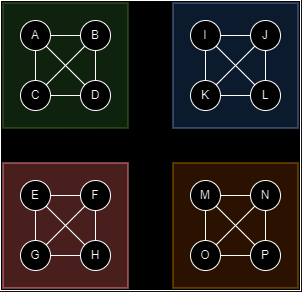

The diagram above was exported from draw.io. Its source (the exported page's mxGraphModel, read from the mxfile embedded in the PNG):
<mxGraphModel dx="1522" dy="392" grid="1" gridSize="10" guides="1" tooltips="1" connect="1" arrows="1" fold="1" page="1" pageScale="1" pageWidth="827" pageHeight="1169" math="0" shadow="0">
  <root>
    <mxCell id="0" />
    <mxCell id="1" parent="0" />
    <mxCell id="ckaWLam9mdkJMPKsotbX-7" value="&lt;span style=&quot;color: rgba(0, 0, 0, 0); font-family: monospace; font-size: 0px; text-align: start; text-wrap: nowrap;&quot;&gt;%3CmxGraphModel%3E%3Croot%3E%3CmxCell%20id%3D%220%22%2F%3E%3CmxCell%20id%3D%221%22%20parent%3D%220%22%2F%3E%3CmxCell%20id%3D%222%22%20value%3D%22Amigos%22%20style%3D%22text%3Bhtml%3D1%3Balign%3Dcenter%3BverticalAlign%3Dmiddle%3BwhiteSpace%3Dwrap%3Brounded%3D0%3B%22%20vertex%3D%221%22%20parent%3D%221%22%3E%3CmxGeometry%20x%3D%22394%22%20y%3D%22140%22%20width%3D%2260%22%20height%3D%2230%22%20as%3D%22geometry%22%2F%3E%3C%2FmxCell%3E%3C%2Froot%3E%3C%2FmxGraphModel%3E&lt;/span&gt;" style="rounded=0;whiteSpace=wrap;html=1;fillColor=default;gradientColor=none;" vertex="1" parent="1">
      <mxGeometry x="-610" y="50" width="300" height="290" as="geometry" />
    </mxCell>
    <mxCell id="ckaWLam9mdkJMPKsotbX-75" value="" style="group" vertex="1" connectable="0" parent="1">
      <mxGeometry x="-590" y="70" width="107.5" height="107.5" as="geometry" />
    </mxCell>
    <mxCell id="ckaWLam9mdkJMPKsotbX-92" value="" style="whiteSpace=wrap;html=1;aspect=fixed;fillColor=#d5e8d4;strokeColor=#82b366;" vertex="1" parent="ckaWLam9mdkJMPKsotbX-75">
      <mxGeometry x="-17.5" y="-17.5" width="125" height="125" as="geometry" />
    </mxCell>
    <mxCell id="ckaWLam9mdkJMPKsotbX-56" value="A" style="ellipse;whiteSpace=wrap;html=1;aspect=fixed;" vertex="1" parent="ckaWLam9mdkJMPKsotbX-75">
      <mxGeometry width="30" height="30" as="geometry" />
    </mxCell>
    <mxCell id="ckaWLam9mdkJMPKsotbX-57" value="C" style="ellipse;whiteSpace=wrap;html=1;aspect=fixed;" vertex="1" parent="ckaWLam9mdkJMPKsotbX-75">
      <mxGeometry y="60" width="30" height="30" as="geometry" />
    </mxCell>
    <mxCell id="ckaWLam9mdkJMPKsotbX-58" value="D" style="ellipse;whiteSpace=wrap;html=1;aspect=fixed;" vertex="1" parent="ckaWLam9mdkJMPKsotbX-75">
      <mxGeometry x="60" y="60" width="30" height="30" as="geometry" />
    </mxCell>
    <mxCell id="ckaWLam9mdkJMPKsotbX-59" value="B" style="ellipse;whiteSpace=wrap;html=1;aspect=fixed;" vertex="1" parent="ckaWLam9mdkJMPKsotbX-75">
      <mxGeometry x="60" width="30" height="30" as="geometry" />
    </mxCell>
    <mxCell id="ckaWLam9mdkJMPKsotbX-118" value="" style="endArrow=none;html=1;rounded=0;entryX=0;entryY=0.5;entryDx=0;entryDy=0;exitX=1;exitY=0.5;exitDx=0;exitDy=0;" edge="1" parent="ckaWLam9mdkJMPKsotbX-75" source="ckaWLam9mdkJMPKsotbX-57" target="ckaWLam9mdkJMPKsotbX-58">
      <mxGeometry width="50" height="50" relative="1" as="geometry">
        <mxPoint x="70" y="180" as="sourcePoint" />
        <mxPoint x="120" y="130" as="targetPoint" />
      </mxGeometry>
    </mxCell>
    <mxCell id="ckaWLam9mdkJMPKsotbX-119" value="" style="endArrow=none;html=1;rounded=0;entryX=0.5;entryY=1;entryDx=0;entryDy=0;exitX=0.5;exitY=0;exitDx=0;exitDy=0;" edge="1" parent="ckaWLam9mdkJMPKsotbX-75" source="ckaWLam9mdkJMPKsotbX-58" target="ckaWLam9mdkJMPKsotbX-59">
      <mxGeometry width="50" height="50" relative="1" as="geometry">
        <mxPoint x="90" y="180" as="sourcePoint" />
        <mxPoint x="140" y="130" as="targetPoint" />
      </mxGeometry>
    </mxCell>
    <mxCell id="ckaWLam9mdkJMPKsotbX-120" value="" style="endArrow=none;html=1;rounded=0;entryX=0.5;entryY=1;entryDx=0;entryDy=0;exitX=0.5;exitY=0;exitDx=0;exitDy=0;" edge="1" parent="ckaWLam9mdkJMPKsotbX-75" source="ckaWLam9mdkJMPKsotbX-57" target="ckaWLam9mdkJMPKsotbX-56">
      <mxGeometry width="50" height="50" relative="1" as="geometry">
        <mxPoint x="90" y="180" as="sourcePoint" />
        <mxPoint x="140" y="130" as="targetPoint" />
      </mxGeometry>
    </mxCell>
    <mxCell id="ckaWLam9mdkJMPKsotbX-121" value="" style="endArrow=none;html=1;rounded=0;entryX=0;entryY=0.5;entryDx=0;entryDy=0;exitX=1;exitY=0.5;exitDx=0;exitDy=0;" edge="1" parent="ckaWLam9mdkJMPKsotbX-75" source="ckaWLam9mdkJMPKsotbX-56" target="ckaWLam9mdkJMPKsotbX-59">
      <mxGeometry width="50" height="50" relative="1" as="geometry">
        <mxPoint x="90" y="180" as="sourcePoint" />
        <mxPoint x="140" y="130" as="targetPoint" />
      </mxGeometry>
    </mxCell>
    <mxCell id="ckaWLam9mdkJMPKsotbX-160" value="" style="endArrow=none;html=1;rounded=0;entryX=0;entryY=1;entryDx=0;entryDy=0;exitX=1;exitY=0;exitDx=0;exitDy=0;" edge="1" parent="ckaWLam9mdkJMPKsotbX-75" source="ckaWLam9mdkJMPKsotbX-57" target="ckaWLam9mdkJMPKsotbX-59">
      <mxGeometry width="50" height="50" relative="1" as="geometry">
        <mxPoint x="90" y="180" as="sourcePoint" />
        <mxPoint x="140" y="130" as="targetPoint" />
      </mxGeometry>
    </mxCell>
    <mxCell id="ckaWLam9mdkJMPKsotbX-161" value="" style="endArrow=none;html=1;rounded=0;entryX=1;entryY=1;entryDx=0;entryDy=0;exitX=0;exitY=0;exitDx=0;exitDy=0;" edge="1" parent="ckaWLam9mdkJMPKsotbX-75" source="ckaWLam9mdkJMPKsotbX-58" target="ckaWLam9mdkJMPKsotbX-56">
      <mxGeometry width="50" height="50" relative="1" as="geometry">
        <mxPoint x="90" y="180" as="sourcePoint" />
        <mxPoint x="140" y="130" as="targetPoint" />
      </mxGeometry>
    </mxCell>
    <mxCell id="ckaWLam9mdkJMPKsotbX-100" value="" style="group" vertex="1" connectable="0" parent="1">
      <mxGeometry x="-590" y="230" width="107.5" height="107.5" as="geometry" />
    </mxCell>
    <mxCell id="ckaWLam9mdkJMPKsotbX-101" value="" style="whiteSpace=wrap;html=1;aspect=fixed;fillColor=#f8cecc;strokeColor=#b85450;" vertex="1" parent="ckaWLam9mdkJMPKsotbX-100">
      <mxGeometry x="-17.5" y="-17.5" width="125" height="125" as="geometry" />
    </mxCell>
    <mxCell id="ckaWLam9mdkJMPKsotbX-102" value="E" style="ellipse;whiteSpace=wrap;html=1;aspect=fixed;" vertex="1" parent="ckaWLam9mdkJMPKsotbX-100">
      <mxGeometry width="30" height="30" as="geometry" />
    </mxCell>
    <mxCell id="ckaWLam9mdkJMPKsotbX-103" value="G" style="ellipse;whiteSpace=wrap;html=1;aspect=fixed;" vertex="1" parent="ckaWLam9mdkJMPKsotbX-100">
      <mxGeometry y="60" width="30" height="30" as="geometry" />
    </mxCell>
    <mxCell id="ckaWLam9mdkJMPKsotbX-104" value="H" style="ellipse;whiteSpace=wrap;html=1;aspect=fixed;" vertex="1" parent="ckaWLam9mdkJMPKsotbX-100">
      <mxGeometry x="60" y="60" width="30" height="30" as="geometry" />
    </mxCell>
    <mxCell id="ckaWLam9mdkJMPKsotbX-105" value="F" style="ellipse;whiteSpace=wrap;html=1;aspect=fixed;" vertex="1" parent="ckaWLam9mdkJMPKsotbX-100">
      <mxGeometry x="60" width="30" height="30" as="geometry" />
    </mxCell>
    <mxCell id="ckaWLam9mdkJMPKsotbX-148" value="" style="endArrow=none;html=1;rounded=0;entryX=1;entryY=0.5;entryDx=0;entryDy=0;exitX=0;exitY=0.5;exitDx=0;exitDy=0;" edge="1" parent="ckaWLam9mdkJMPKsotbX-100" source="ckaWLam9mdkJMPKsotbX-105" target="ckaWLam9mdkJMPKsotbX-102">
      <mxGeometry width="50" height="50" relative="1" as="geometry">
        <mxPoint x="90" y="20" as="sourcePoint" />
        <mxPoint x="140" y="-30" as="targetPoint" />
      </mxGeometry>
    </mxCell>
    <mxCell id="ckaWLam9mdkJMPKsotbX-149" value="" style="endArrow=none;html=1;rounded=0;entryX=0.5;entryY=1;entryDx=0;entryDy=0;exitX=0.5;exitY=0;exitDx=0;exitDy=0;" edge="1" parent="ckaWLam9mdkJMPKsotbX-100" source="ckaWLam9mdkJMPKsotbX-103" target="ckaWLam9mdkJMPKsotbX-102">
      <mxGeometry width="50" height="50" relative="1" as="geometry">
        <mxPoint x="90" y="20" as="sourcePoint" />
        <mxPoint x="140" y="-30" as="targetPoint" />
      </mxGeometry>
    </mxCell>
    <mxCell id="ckaWLam9mdkJMPKsotbX-150" value="" style="endArrow=none;html=1;rounded=0;exitX=0.5;exitY=1;exitDx=0;exitDy=0;entryX=0.5;entryY=0;entryDx=0;entryDy=0;" edge="1" parent="ckaWLam9mdkJMPKsotbX-100" source="ckaWLam9mdkJMPKsotbX-105" target="ckaWLam9mdkJMPKsotbX-104">
      <mxGeometry width="50" height="50" relative="1" as="geometry">
        <mxPoint x="90" y="20" as="sourcePoint" />
        <mxPoint x="140" y="-30" as="targetPoint" />
      </mxGeometry>
    </mxCell>
    <mxCell id="ckaWLam9mdkJMPKsotbX-151" value="" style="endArrow=none;html=1;rounded=0;exitX=1;exitY=0.5;exitDx=0;exitDy=0;entryX=0;entryY=0.5;entryDx=0;entryDy=0;" edge="1" parent="ckaWLam9mdkJMPKsotbX-100" source="ckaWLam9mdkJMPKsotbX-103" target="ckaWLam9mdkJMPKsotbX-104">
      <mxGeometry width="50" height="50" relative="1" as="geometry">
        <mxPoint x="90" y="20" as="sourcePoint" />
        <mxPoint x="140" y="-30" as="targetPoint" />
      </mxGeometry>
    </mxCell>
    <mxCell id="ckaWLam9mdkJMPKsotbX-162" value="" style="endArrow=none;html=1;rounded=0;entryX=1;entryY=0;entryDx=0;entryDy=0;exitX=0;exitY=1;exitDx=0;exitDy=0;" edge="1" parent="ckaWLam9mdkJMPKsotbX-100" source="ckaWLam9mdkJMPKsotbX-105" target="ckaWLam9mdkJMPKsotbX-103">
      <mxGeometry width="50" height="50" relative="1" as="geometry">
        <mxPoint x="90" y="20" as="sourcePoint" />
        <mxPoint x="140" y="-30" as="targetPoint" />
      </mxGeometry>
    </mxCell>
    <mxCell id="ckaWLam9mdkJMPKsotbX-163" value="" style="endArrow=none;html=1;rounded=0;entryX=1;entryY=1;entryDx=0;entryDy=0;exitX=0;exitY=0;exitDx=0;exitDy=0;" edge="1" parent="ckaWLam9mdkJMPKsotbX-100" source="ckaWLam9mdkJMPKsotbX-104" target="ckaWLam9mdkJMPKsotbX-102">
      <mxGeometry width="50" height="50" relative="1" as="geometry">
        <mxPoint x="90" y="20" as="sourcePoint" />
        <mxPoint x="140" y="-30" as="targetPoint" />
      </mxGeometry>
    </mxCell>
    <mxCell id="ckaWLam9mdkJMPKsotbX-106" value="" style="group" vertex="1" connectable="0" parent="1">
      <mxGeometry x="-420" y="70" width="107.5" height="107.5" as="geometry" />
    </mxCell>
    <mxCell id="ckaWLam9mdkJMPKsotbX-107" value="" style="whiteSpace=wrap;html=1;aspect=fixed;fillColor=#dae8fc;strokeColor=#6c8ebf;" vertex="1" parent="ckaWLam9mdkJMPKsotbX-106">
      <mxGeometry x="-17.5" y="-17.5" width="125" height="125" as="geometry" />
    </mxCell>
    <mxCell id="ckaWLam9mdkJMPKsotbX-108" value="I" style="ellipse;whiteSpace=wrap;html=1;aspect=fixed;" vertex="1" parent="ckaWLam9mdkJMPKsotbX-106">
      <mxGeometry width="30" height="30" as="geometry" />
    </mxCell>
    <mxCell id="ckaWLam9mdkJMPKsotbX-109" value="K" style="ellipse;whiteSpace=wrap;html=1;aspect=fixed;" vertex="1" parent="ckaWLam9mdkJMPKsotbX-106">
      <mxGeometry y="60" width="30" height="30" as="geometry" />
    </mxCell>
    <mxCell id="ckaWLam9mdkJMPKsotbX-110" value="L" style="ellipse;whiteSpace=wrap;html=1;aspect=fixed;" vertex="1" parent="ckaWLam9mdkJMPKsotbX-106">
      <mxGeometry x="60" y="60" width="30" height="30" as="geometry" />
    </mxCell>
    <mxCell id="ckaWLam9mdkJMPKsotbX-111" value="J" style="ellipse;whiteSpace=wrap;html=1;aspect=fixed;" vertex="1" parent="ckaWLam9mdkJMPKsotbX-106">
      <mxGeometry x="60" width="30" height="30" as="geometry" />
    </mxCell>
    <mxCell id="ckaWLam9mdkJMPKsotbX-152" value="" style="endArrow=none;html=1;rounded=0;entryX=0.5;entryY=1;entryDx=0;entryDy=0;exitX=0.5;exitY=0;exitDx=0;exitDy=0;" edge="1" parent="ckaWLam9mdkJMPKsotbX-106" source="ckaWLam9mdkJMPKsotbX-109" target="ckaWLam9mdkJMPKsotbX-108">
      <mxGeometry width="50" height="50" relative="1" as="geometry">
        <mxPoint x="-180" y="180" as="sourcePoint" />
        <mxPoint x="-130" y="130" as="targetPoint" />
      </mxGeometry>
    </mxCell>
    <mxCell id="ckaWLam9mdkJMPKsotbX-153" value="" style="endArrow=none;html=1;rounded=0;entryX=1;entryY=0.5;entryDx=0;entryDy=0;exitX=0;exitY=0.5;exitDx=0;exitDy=0;" edge="1" parent="ckaWLam9mdkJMPKsotbX-106" source="ckaWLam9mdkJMPKsotbX-110" target="ckaWLam9mdkJMPKsotbX-109">
      <mxGeometry width="50" height="50" relative="1" as="geometry">
        <mxPoint x="-180" y="180" as="sourcePoint" />
        <mxPoint x="-130" y="130" as="targetPoint" />
      </mxGeometry>
    </mxCell>
    <mxCell id="ckaWLam9mdkJMPKsotbX-154" value="" style="endArrow=none;html=1;rounded=0;entryX=0.5;entryY=0;entryDx=0;entryDy=0;exitX=0.5;exitY=1;exitDx=0;exitDy=0;" edge="1" parent="ckaWLam9mdkJMPKsotbX-106" source="ckaWLam9mdkJMPKsotbX-111" target="ckaWLam9mdkJMPKsotbX-110">
      <mxGeometry width="50" height="50" relative="1" as="geometry">
        <mxPoint x="-180" y="180" as="sourcePoint" />
        <mxPoint x="-130" y="130" as="targetPoint" />
      </mxGeometry>
    </mxCell>
    <mxCell id="ckaWLam9mdkJMPKsotbX-155" value="" style="endArrow=none;html=1;rounded=0;entryX=0;entryY=0.5;entryDx=0;entryDy=0;exitX=1;exitY=0.5;exitDx=0;exitDy=0;" edge="1" parent="ckaWLam9mdkJMPKsotbX-106" source="ckaWLam9mdkJMPKsotbX-108" target="ckaWLam9mdkJMPKsotbX-111">
      <mxGeometry width="50" height="50" relative="1" as="geometry">
        <mxPoint x="-180" y="180" as="sourcePoint" />
        <mxPoint x="-130" y="130" as="targetPoint" />
      </mxGeometry>
    </mxCell>
    <mxCell id="ckaWLam9mdkJMPKsotbX-164" value="" style="endArrow=none;html=1;rounded=0;entryX=0;entryY=1;entryDx=0;entryDy=0;exitX=1;exitY=0;exitDx=0;exitDy=0;" edge="1" parent="ckaWLam9mdkJMPKsotbX-106" source="ckaWLam9mdkJMPKsotbX-109" target="ckaWLam9mdkJMPKsotbX-111">
      <mxGeometry width="50" height="50" relative="1" as="geometry">
        <mxPoint x="-180" y="180" as="sourcePoint" />
        <mxPoint x="-130" y="130" as="targetPoint" />
      </mxGeometry>
    </mxCell>
    <mxCell id="ckaWLam9mdkJMPKsotbX-165" value="" style="endArrow=none;html=1;rounded=0;entryX=1;entryY=1;entryDx=0;entryDy=0;exitX=0;exitY=0;exitDx=0;exitDy=0;" edge="1" parent="ckaWLam9mdkJMPKsotbX-106" source="ckaWLam9mdkJMPKsotbX-110" target="ckaWLam9mdkJMPKsotbX-108">
      <mxGeometry width="50" height="50" relative="1" as="geometry">
        <mxPoint x="-180" y="180" as="sourcePoint" />
        <mxPoint x="-130" y="130" as="targetPoint" />
      </mxGeometry>
    </mxCell>
    <mxCell id="ckaWLam9mdkJMPKsotbX-112" value="" style="group" vertex="1" connectable="0" parent="1">
      <mxGeometry x="-420" y="230" width="107.5" height="107.5" as="geometry" />
    </mxCell>
    <mxCell id="ckaWLam9mdkJMPKsotbX-113" value="" style="whiteSpace=wrap;html=1;aspect=fixed;fillColor=#ffe6cc;strokeColor=#d79b00;" vertex="1" parent="ckaWLam9mdkJMPKsotbX-112">
      <mxGeometry x="-17.5" y="-17.5" width="125" height="125" as="geometry" />
    </mxCell>
    <mxCell id="ckaWLam9mdkJMPKsotbX-114" value="M" style="ellipse;whiteSpace=wrap;html=1;aspect=fixed;" vertex="1" parent="ckaWLam9mdkJMPKsotbX-112">
      <mxGeometry width="30" height="30" as="geometry" />
    </mxCell>
    <mxCell id="ckaWLam9mdkJMPKsotbX-115" value="O" style="ellipse;whiteSpace=wrap;html=1;aspect=fixed;" vertex="1" parent="ckaWLam9mdkJMPKsotbX-112">
      <mxGeometry y="60" width="30" height="30" as="geometry" />
    </mxCell>
    <mxCell id="ckaWLam9mdkJMPKsotbX-116" value="P" style="ellipse;whiteSpace=wrap;html=1;aspect=fixed;" vertex="1" parent="ckaWLam9mdkJMPKsotbX-112">
      <mxGeometry x="60" y="60" width="30" height="30" as="geometry" />
    </mxCell>
    <mxCell id="ckaWLam9mdkJMPKsotbX-117" value="N" style="ellipse;whiteSpace=wrap;html=1;aspect=fixed;" vertex="1" parent="ckaWLam9mdkJMPKsotbX-112">
      <mxGeometry x="60" width="30" height="30" as="geometry" />
    </mxCell>
    <mxCell id="ckaWLam9mdkJMPKsotbX-156" value="" style="endArrow=none;html=1;rounded=0;entryX=1;entryY=0.5;entryDx=0;entryDy=0;exitX=0;exitY=0.5;exitDx=0;exitDy=0;" edge="1" parent="ckaWLam9mdkJMPKsotbX-112" source="ckaWLam9mdkJMPKsotbX-117" target="ckaWLam9mdkJMPKsotbX-114">
      <mxGeometry width="50" height="50" relative="1" as="geometry">
        <mxPoint x="-180" y="20" as="sourcePoint" />
        <mxPoint x="-130" y="-30" as="targetPoint" />
      </mxGeometry>
    </mxCell>
    <mxCell id="ckaWLam9mdkJMPKsotbX-157" value="" style="endArrow=none;html=1;rounded=0;entryX=0.5;entryY=1;entryDx=0;entryDy=0;exitX=0.5;exitY=0;exitDx=0;exitDy=0;" edge="1" parent="ckaWLam9mdkJMPKsotbX-112" source="ckaWLam9mdkJMPKsotbX-115" target="ckaWLam9mdkJMPKsotbX-114">
      <mxGeometry width="50" height="50" relative="1" as="geometry">
        <mxPoint x="-180" y="20" as="sourcePoint" />
        <mxPoint x="-130" y="-30" as="targetPoint" />
      </mxGeometry>
    </mxCell>
    <mxCell id="ckaWLam9mdkJMPKsotbX-158" value="" style="endArrow=none;html=1;rounded=0;entryX=0;entryY=0.5;entryDx=0;entryDy=0;exitX=1;exitY=0.5;exitDx=0;exitDy=0;" edge="1" parent="ckaWLam9mdkJMPKsotbX-112" source="ckaWLam9mdkJMPKsotbX-115" target="ckaWLam9mdkJMPKsotbX-116">
      <mxGeometry width="50" height="50" relative="1" as="geometry">
        <mxPoint x="-180" y="20" as="sourcePoint" />
        <mxPoint x="-130" y="-30" as="targetPoint" />
      </mxGeometry>
    </mxCell>
    <mxCell id="ckaWLam9mdkJMPKsotbX-159" value="" style="endArrow=none;html=1;rounded=0;entryX=0.5;entryY=1;entryDx=0;entryDy=0;exitX=0.5;exitY=0;exitDx=0;exitDy=0;" edge="1" parent="ckaWLam9mdkJMPKsotbX-112" source="ckaWLam9mdkJMPKsotbX-116" target="ckaWLam9mdkJMPKsotbX-117">
      <mxGeometry width="50" height="50" relative="1" as="geometry">
        <mxPoint x="-180" y="20" as="sourcePoint" />
        <mxPoint x="-130" y="-30" as="targetPoint" />
      </mxGeometry>
    </mxCell>
    <mxCell id="ckaWLam9mdkJMPKsotbX-166" value="" style="endArrow=none;html=1;rounded=0;entryX=0;entryY=1;entryDx=0;entryDy=0;exitX=1;exitY=0;exitDx=0;exitDy=0;" edge="1" parent="ckaWLam9mdkJMPKsotbX-112" source="ckaWLam9mdkJMPKsotbX-115" target="ckaWLam9mdkJMPKsotbX-117">
      <mxGeometry width="50" height="50" relative="1" as="geometry">
        <mxPoint x="-180" y="20" as="sourcePoint" />
        <mxPoint x="-130" y="-30" as="targetPoint" />
      </mxGeometry>
    </mxCell>
    <mxCell id="ckaWLam9mdkJMPKsotbX-167" value="" style="endArrow=none;html=1;rounded=0;entryX=1;entryY=1;entryDx=0;entryDy=0;exitX=0;exitY=0;exitDx=0;exitDy=0;" edge="1" parent="ckaWLam9mdkJMPKsotbX-112" source="ckaWLam9mdkJMPKsotbX-116" target="ckaWLam9mdkJMPKsotbX-114">
      <mxGeometry width="50" height="50" relative="1" as="geometry">
        <mxPoint x="-180" y="20" as="sourcePoint" />
        <mxPoint x="-130" y="-30" as="targetPoint" />
      </mxGeometry>
    </mxCell>
  </root>
</mxGraphModel>